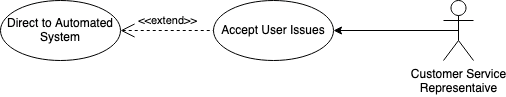

The diagram above was exported from draw.io. Its source (the exported page's mxGraphModel, read from the mxfile embedded in the PNG):
<mxGraphModel dx="1407" dy="848" grid="1" gridSize="10" guides="1" tooltips="1" connect="1" arrows="1" fold="1" page="1" pageScale="1" pageWidth="827" pageHeight="1169" math="0" shadow="0">
  <root>
    <mxCell id="0" />
    <mxCell id="1" parent="0" />
    <mxCell id="2" value="&lt;div&gt;Customer Service&lt;/div&gt;&lt;div&gt;Representaive&lt;/div&gt;" style="shape=umlActor;html=1;verticalLabelPosition=bottom;verticalAlign=top;align=center;" vertex="1" parent="1">
      <mxGeometry x="1270" y="60" width="30" height="60" as="geometry" />
    </mxCell>
    <mxCell id="3" value="Accept User Issues" style="ellipse;whiteSpace=wrap;html=1;" vertex="1" parent="1">
      <mxGeometry x="1040" y="60" width="120" height="60" as="geometry" />
    </mxCell>
    <mxCell id="4" value="" style="endArrow=classic;html=1;rounded=0;entryX=1;entryY=0.5;entryDx=0;entryDy=0;exitX=0.5;exitY=0.5;exitDx=0;exitDy=0;exitPerimeter=0;" edge="1" source="2" target="3" parent="1">
      <mxGeometry width="50" height="50" relative="1" as="geometry">
        <mxPoint x="1020" y="160" as="sourcePoint" />
        <mxPoint x="1135" y="160" as="targetPoint" />
      </mxGeometry>
    </mxCell>
    <mxCell id="5" value="Direct to Automated System" style="ellipse;whiteSpace=wrap;html=1;" vertex="1" parent="1">
      <mxGeometry x="827" y="60" width="120" height="60" as="geometry" />
    </mxCell>
    <mxCell id="6" value="&amp;lt;&amp;lt;extend&amp;gt;&amp;gt;" style="edgeStyle=none;html=1;startArrow=open;endArrow=none;startSize=12;verticalAlign=bottom;dashed=1;labelBackgroundColor=none;rounded=0;entryX=0;entryY=0.5;entryDx=0;entryDy=0;exitX=1;exitY=0.5;exitDx=0;exitDy=0;exitPerimeter=0;" edge="1" source="5" target="3" parent="1">
      <mxGeometry width="160" relative="1" as="geometry">
        <mxPoint x="740" y="90" as="sourcePoint" />
        <mxPoint x="530" y="60" as="targetPoint" />
      </mxGeometry>
    </mxCell>
  </root>
</mxGraphModel>